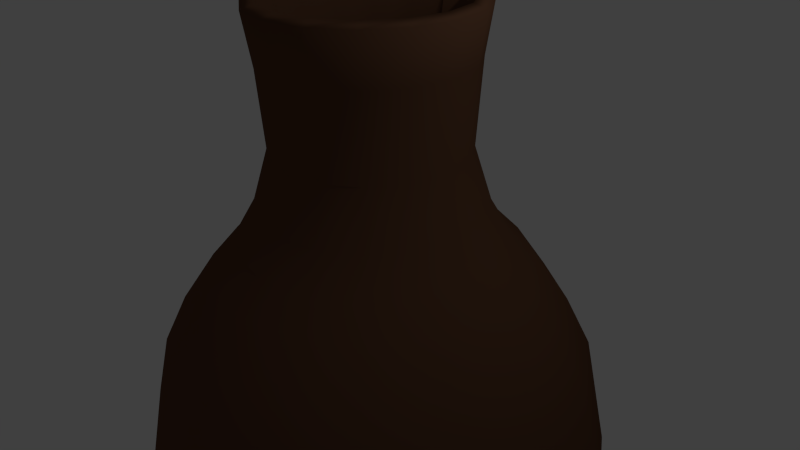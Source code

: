 # Source: David_sFabVaseTall.blend  (saved by Blender 2.74.0; exported with 4.5.12 LTS)
import bpy
from mathutils import Matrix  # noqa: F401  (used for matrix-valued properties, if any)

bpy.ops.wm.read_factory_settings(use_empty=True)
scene = bpy.context.scene
scene.name = 'Scene'

# ---- collections
col_collection_1 = bpy.data.collections.new('Collection 1'); scene.collection.children.link(col_collection_1)

# ---- materials (node trees are filled in below, after node groups)
mat_material_001 = bpy.data.materials.new('Material.001')
mat_material_001.alpha_threshold = 0.0
mat_material_001.use_transparent_shadow = False
mat_material_001.diffuse_color = (0.007889, 0.01256, 0.01885, 1.0)
mat_material_001.roughness = 3.14
mat_material_001.specular_intensity = 1.0
mat_material = bpy.data.materials.new('Material')
mat_material.alpha_threshold = 0.0
mat_material.use_transparent_shadow = False
mat_material.diffuse_color = (0.1282, 0.06032, 0.03326, 1.0)
mat_material.specular_color = (0.1237, 0.02877, 0.01869)
mat_material.roughness = 0.5
mat_material.line_color = (0.0, 0.0, 0.0, 1.0)

# ---- material node trees

# ---- world
world_world = bpy.data.worlds.new('World'); scene.world = world_world
world_world.color = (0.05088, 0.05088, 0.05088)
world_world.use_sun_shadow = False
world_world.sun_shadow_jitter_overblur = 0.0
world_world.cycles.sampling_method = 'MANUAL'
world_world.cycles.sample_map_resolution = 256

# ---- cameras
cam_camera = bpy.data.cameras.new('Camera')
cam_camera.clip_end = 100.0
cam_camera.lens = 35.0
cam_camera.sensor_width = 32.0
cam_camera.sensor_height = 18.0
cam_camera.ortho_scale = 7.314
cam_camera.dof.focus_distance = 0.0
cam_camera.dof.aperture_fstop = 128.0

# ---- lights
light_lamp = bpy.data.lights.new('Lamp', 'POINT')
light_lamp.transmission_factor = 0.0
light_lamp.cutoff_distance = 30.0
light_lamp.energy = 100.0
light_lamp.shadow_buffer_clip_start = 1.001
light_lamp.shadow_soft_size = 0.1
light_lamp.shadow_maximum_resolution = 0.006
light_lamp.use_absolute_resolution = True
light_lamp.cycles.use_multiple_importance_sampling = False

# ---- meshes
me_circle = bpy.data.meshes.new('Circle')
me_circle.from_pydata([(0.0, 1.0, 0.0), (-0.7071, 0.7071, 0.0), (-1.0, -4.371e-08, 0.0), (-0.7071, -0.7071, 0.0), (8.742e-08, -1.0, 0.0), (0.7071, -0.7071, 0.0), (1.0, 1.192e-08, 0.0), (0.7071, 0.7071, 0.0)], [], [(1, 2, 3, 4, 5, 6, 7, 0)])
me_circle.materials.append(mat_material_001)
me_circle.use_remesh_preserve_volume = False
me_circle.use_remesh_preserve_attributes = False
me_circle.use_mirror_vertex_groups = False
me_circle.update()
me_cube = bpy.data.meshes.new('Cube')
me_cube.from_pydata([(3.185, 2.384e-07, -1.0), (2.858, -2.384e-07, 0.2369), (3.139, 3.28e-07, -1.77), (2.921, 4.122e-07, -2.493), (2.484, 5.004e-07, -3.251), (1.795, 5.725e-07, -3.871), (1.026, 6.086e-07, -4.182), (0.01504, 6.206e-07, -4.285), (2.525, -2.986e-07, 0.7537), (2.077, -3.56e-07, 1.248), (1.744, -3.868e-07, 1.512), (1.48, -4.269e-07, 1.856), (1.262, -4.897e-07, 2.396), (1.342, -6.039e-07, 3.246), (1.445, -6.702e-07, 3.74), (1.27, -6.764e-07, 3.786), (1.149, -5.9e-07, 3.143), (1.078, -5.005e-07, 2.477), (1.262, -4.233e-07, 1.902), (1.618, -3.539e-07, 1.385), (1.939, -3.153e-07, 1.098), (2.422, -2.489e-07, 0.6044), (2.743, -1.687e-07, 0.007157), (2.927, -5.911e-08, -0.8083), (2.939, -2.851e-08, -1.05), (2.87, 7.312e-08, -1.831), (2.709, 1.594e-07, -2.474), (2.364, 2.442e-07, -3.071), (1.721, 3.303e-07, -3.622), (0.9629, 3.855e-07, -3.91), (-0.001872, 4.207e-07, -4.001), (2.943, 1.219, -1.0), (2.641, 1.094, 0.2369), (2.9, 1.201, -1.77), (2.699, 1.118, -2.493), (2.295, 0.9508, -3.251), (1.659, 0.687, -3.871), (0.9477, 0.3926, -4.182), (0.01389, 0.005755, -4.285), (2.333, 0.9663, 0.7537), (1.919, 0.7949, 1.248), (1.611, 0.6674, 1.512), (1.367, 0.5663, 1.856), (1.166, 0.4828, 2.396), (1.24, 0.5136, 3.246), (1.335, 0.5531, 3.74), (1.173, 0.4858, 3.786), (1.062, 0.4398, 3.143), (0.9958, 0.4125, 2.477), (1.166, 0.4828, 1.902), (1.494, 0.619, 1.385), (1.792, 0.7421, 1.098), (2.237, 0.9267, 0.6044), (2.534, 1.05, 0.007157), (2.704, 1.12, -0.8083), (2.715, 1.125, -1.05), (2.651, 1.098, -1.831), (2.503, 1.037, -2.474), (2.184, 0.9047, -3.071), (1.59, 0.6586, -3.622), (0.8896, 0.3685, -3.91), (-0.001729, -0.0007159, -4.001), (2.252, 2.252, -1.0), (2.021, 2.021, 0.2369), (2.22, 2.22, -1.77), (2.065, 2.065, -2.493), (1.757, 1.757, -3.251), (1.27, 1.27, -3.871), (0.7253, 0.7253, -4.182), (0.01063, 0.01063, -4.285), (1.785, 1.785, 0.7537), (1.469, 1.469, 1.248), (1.233, 1.233, 1.512), (1.046, 1.046, 1.856), (0.8921, 0.8921, 2.396), (0.9489, 0.9489, 3.246), (1.022, 1.022, 3.74), (0.8977, 0.8977, 3.786), (0.8127, 0.8127, 3.143), (0.7621, 0.7621, 2.477), (0.8921, 0.8921, 1.902), (1.144, 1.144, 1.385), (1.371, 1.371, 1.098), (1.712, 1.712, 0.6044), (1.94, 1.94, 0.007157), (2.07, 2.07, -0.8083), (2.078, 2.078, -1.05), (2.029, 2.029, -1.831), (1.915, 1.915, -2.474), (1.672, 1.672, -3.071), (1.217, 1.217, -3.622), (0.6809, 0.6809, -3.91), (-0.001324, -0.001323, -4.001), (1.219, 2.943, -1.0), (1.094, 2.641, 0.2369), (1.201, 2.9, -1.77), (1.118, 2.699, -2.493), (0.9508, 2.295, -3.251), (0.687, 1.659, -3.871), (0.3926, 0.9477, -4.182), (0.005754, 0.01389, -4.285), (0.9663, 2.333, 0.7537), (0.7949, 1.919, 1.248), (0.6674, 1.611, 1.512), (0.5663, 1.367, 1.856), (0.4828, 1.166, 2.396), (0.5136, 1.24, 3.246), (0.5531, 1.335, 3.74), (0.4858, 1.173, 3.786), (0.4398, 1.062, 3.143), (0.4125, 0.9958, 2.477), (0.4828, 1.166, 1.902), (0.619, 1.494, 1.385), (0.7421, 1.792, 1.098), (0.9267, 2.237, 0.6044), (1.05, 2.534, 0.007157), (1.12, 2.704, -0.8083), (1.125, 2.715, -1.05), (1.098, 2.651, -1.831), (1.037, 2.503, -2.474), (0.9047, 2.184, -3.071), (0.6586, 1.59, -3.622), (0.3685, 0.8896, -3.91), (-0.0007167, -0.001729, -4.001), (-3.776e-07, 3.185, -1.0), (1.135e-07, 2.858, 0.2369), (-4.652e-07, 3.139, -1.77), (-5.398e-07, 2.921, -2.493), (-6.09e-07, 2.484, -3.251), (-6.51e-07, 1.795, -3.871), (-6.534e-07, 1.026, -4.182), (-6.213e-07, 0.01504, -4.285), (1.882e-07, 2.525, 0.7537), (2.652e-07, 2.077, 1.248), (3.105e-07, 1.744, 1.512), (3.622e-07, 1.48, 1.856), (4.345e-07, 1.262, 2.396), (5.452e-07, 1.342, 3.246), (6.07e-07, 1.445, 3.74), (6.209e-07, 1.27, 3.786), (5.397e-07, 1.149, 3.143), (4.534e-07, 1.078, 2.477), (3.682e-07, 1.262, 1.902), (2.832e-07, 1.618, 1.385), (2.305e-07, 1.939, 1.098), (1.431e-07, 2.422, 0.6044), (4.876e-08, 2.743, 0.007157), (-6.884e-08, 2.927, -0.8083), (-9.993e-08, 2.939, -1.05), (-1.986e-07, 2.87, -1.831), (-2.778e-07, 2.709, -2.474), (-3.475e-07, 2.364, -3.071), (-4.056e-07, 1.721, -3.622), (-4.276e-07, 0.9629, -3.91), (-4.206e-07, -0.001872, -4.001), (-1.219, 2.943, -1.0), (-1.094, 2.641, 0.2369), (-1.201, 2.9, -1.77), (-1.118, 2.699, -2.493), (-0.9508, 2.295, -3.251), (-0.687, 1.659, -3.871), (-0.3926, 0.9477, -4.182), (-0.005755, 0.01389, -4.285), (-0.9663, 2.333, 0.7537), (-0.7949, 1.919, 1.248), (-0.6674, 1.611, 1.512), (-0.5663, 1.367, 1.856), (-0.4828, 1.166, 2.396), (-0.5136, 1.24, 3.246), (-0.5531, 1.335, 3.74), (-0.4858, 1.173, 3.786), (-0.4398, 1.062, 3.143), (-0.4125, 0.9958, 2.477), (-0.4828, 1.166, 1.902), (-0.619, 1.494, 1.385), (-0.7421, 1.792, 1.098), (-0.9267, 2.237, 0.6044), (-1.05, 2.534, 0.007157), (-1.12, 2.704, -0.8083), (-1.125, 2.715, -1.05), (-1.098, 2.651, -1.831), (-1.037, 2.503, -2.474), (-0.9047, 2.184, -3.071), (-0.6586, 1.59, -3.622), (-0.3685, 0.8896, -3.91), (0.0007159, -0.001729, -4.001), (-2.252, 2.252, -1.0), (-2.021, 2.021, 0.2369), (-2.22, 2.22, -1.77), (-2.065, 2.065, -2.493), (-1.757, 1.757, -3.251), (-1.27, 1.27, -3.871), (-0.7253, 0.7253, -4.182), (-0.01063, 0.01063, -4.285), (-1.785, 1.785, 0.7537), (-1.469, 1.469, 1.248), (-1.233, 1.233, 1.512), (-1.046, 1.046, 1.856), (-0.8921, 0.8921, 2.396), (-0.9489, 0.9489, 3.246), (-1.022, 1.022, 3.74), (-0.8977, 0.8977, 3.786), (-0.8127, 0.8127, 3.143), (-0.7621, 0.7621, 2.477), (-0.8921, 0.8921, 1.902), (-1.144, 1.144, 1.385), (-1.371, 1.371, 1.098), (-1.712, 1.712, 0.6044), (-1.94, 1.94, 0.007157), (-2.07, 2.07, -0.8083), (-2.078, 2.078, -1.05), (-2.029, 2.029, -1.831), (-1.915, 1.915, -2.474), (-1.672, 1.672, -3.071), (-1.217, 1.217, -3.622), (-0.6809, 0.6809, -3.91), (0.001323, -0.001324, -4.001), (-2.943, 1.219, -1.0), (-2.641, 1.094, 0.2369), (-2.9, 1.201, -1.77), (-2.699, 1.118, -2.493), (-2.295, 0.9508, -3.251), (-1.659, 0.687, -3.871), (-0.9477, 0.3926, -4.182), (-0.01389, 0.005754, -4.285), (-2.333, 0.9663, 0.7537), (-1.919, 0.7949, 1.248), (-1.611, 0.6674, 1.512), (-1.367, 0.5663, 1.856), (-1.166, 0.4828, 2.396), (-1.24, 0.5136, 3.246), (-1.335, 0.5531, 3.74), (-1.173, 0.4858, 3.786), (-1.062, 0.4398, 3.143), (-0.9958, 0.4125, 2.477), (-1.166, 0.4828, 1.902), (-1.494, 0.619, 1.385), (-1.792, 0.7421, 1.098), (-2.237, 0.9267, 0.6044), (-2.534, 1.05, 0.007157), (-2.704, 1.12, -0.8083), (-2.715, 1.125, -1.05), (-2.651, 1.098, -1.831), (-2.503, 1.037, -2.474), (-2.184, 0.9047, -3.071), (-1.59, 0.6586, -3.622), (-0.8896, 0.3685, -3.91), (0.001729, -0.0007167, -4.001), (-3.185, -5.169e-07, -1.0), (-2.858, -1.144e-08, 0.2369), (-3.139, -6.024e-07, -1.77), (-2.921, -6.675e-07, -2.493), (-2.484, -7.176e-07, -3.251), (-1.795, -7.295e-07, -3.871), (-1.026, -6.983e-07, -4.182), (-0.01504, -6.22e-07, -4.285), (-2.525, 7.781e-08, 0.7537), (-2.077, 1.744e-07, 1.248), (-1.744, 2.343e-07, 1.512), (-1.48, 2.975e-07, 1.856), (-1.262, 3.794e-07, 2.396), (-1.342, 4.865e-07, 3.246), (-1.445, 5.439e-07, 3.74), (-1.27, 5.654e-07, 3.786), (-1.149, 4.895e-07, 3.143), (-1.078, 4.062e-07, 2.477), (-1.262, 3.13e-07, 1.902), (-1.618, 2.124e-07, 1.385), (-1.939, 1.457e-07, 1.098), (-2.422, 3.722e-08, 0.6044), (-2.743, -7.115e-08, 0.007157), (-2.927, -1.968e-07, -0.8083), (-2.939, -2.284e-07, -1.05), (-2.87, -3.24e-07, -1.831), (-2.709, -3.962e-07, -2.474), (-2.364, -4.508e-07, -3.071), (-1.721, -4.808e-07, -3.622), (-0.9629, -4.697e-07, -3.91), (0.001872, -4.205e-07, -4.001), (-2.943, -1.219, -1.0), (-2.641, -1.094, 0.2369), (-2.9, -1.201, -1.77), (-2.699, -1.118, -2.493), (-2.295, -0.9508, -3.251), (-1.659, -0.687, -3.871), (-0.9477, -0.3926, -4.182), (-0.01389, -0.005755, -4.285), (-2.333, -0.9663, 0.7537), (-1.919, -0.7949, 1.248), (-1.611, -0.6674, 1.512), (-1.367, -0.5663, 1.856), (-1.166, -0.4828, 2.396), (-1.24, -0.5136, 3.246), (-1.335, -0.5531, 3.74), (-1.173, -0.4858, 3.786), (-1.062, -0.4398, 3.143), (-0.9958, -0.4125, 2.477), (-1.166, -0.4828, 1.902), (-1.494, -0.619, 1.385), (-1.792, -0.7421, 1.098), (-2.237, -0.9267, 0.6044), (-2.534, -1.05, 0.007157), (-2.704, -1.12, -0.8083), (-2.715, -1.125, -1.05), (-2.651, -1.098, -1.831), (-2.503, -1.037, -2.474), (-2.184, -0.9047, -3.071), (-1.59, -0.6586, -3.622), (-0.8896, -0.3685, -3.91), (0.001729, 0.0007159, -4.001), (-2.252, -2.252, -1.0), (-2.021, -2.021, 0.2369), (-2.22, -2.22, -1.77), (-2.065, -2.065, -2.493), (-1.757, -1.757, -3.251), (-1.269, -1.27, -3.871), (-0.7253, -0.7253, -4.182), (-0.01063, -0.01063, -4.285), (-1.785, -1.785, 0.7537), (-1.469, -1.469, 1.248), (-1.233, -1.233, 1.512), (-1.046, -1.046, 1.856), (-0.8921, -0.8921, 2.396), (-0.9489, -0.9489, 3.246), (-1.022, -1.022, 3.74), (-0.8977, -0.8977, 3.786), (-0.8127, -0.8127, 3.143), (-0.7621, -0.7621, 2.477), (-0.8921, -0.8921, 1.902), (-1.144, -1.144, 1.385), (-1.371, -1.371, 1.098), (-1.712, -1.712, 0.6044), (-1.94, -1.94, 0.007157), (-2.07, -2.07, -0.8083), (-2.078, -2.078, -1.05), (-2.029, -2.029, -1.831), (-1.915, -1.915, -2.474), (-1.672, -1.672, -3.071), (-1.217, -1.217, -3.622), (-0.6809, -0.6809, -3.91), (0.001324, 0.001323, -4.001), (-1.219, -2.943, -1.0), (-1.094, -2.641, 0.2369), (-1.201, -2.9, -1.77), (-1.118, -2.699, -2.493), (-0.9508, -2.295, -3.251), (-0.687, -1.659, -3.871), (-0.3926, -0.9477, -4.182), (-0.005754, -0.01389, -4.285), (-0.9663, -2.333, 0.7537), (-0.7949, -1.919, 1.248), (-0.6674, -1.611, 1.512), (-0.5663, -1.367, 1.856), (-0.4828, -1.166, 2.396), (-0.5136, -1.24, 3.246), (-0.5531, -1.335, 3.74), (-0.4858, -1.173, 3.786), (-0.4398, -1.062, 3.143), (-0.4125, -0.9958, 2.477), (-0.4828, -1.166, 1.902), (-0.619, -1.494, 1.385), (-0.7421, -1.792, 1.098), (-0.9267, -2.237, 0.6044), (-1.05, -2.534, 0.007157), (-1.12, -2.704, -0.8083), (-1.125, -2.715, -1.05), (-1.098, -2.651, -1.831), (-1.037, -2.503, -2.474), (-0.9047, -2.184, -3.071), (-0.6586, -1.59, -3.622), (-0.3685, -0.8896, -3.91), (0.0007167, 0.001729, -4.001), (2.764e-07, -3.185, -1.0), (-2.043e-07, -2.858, 0.2369), (3.654e-07, -3.139, -1.77), (4.47e-07, -2.921, -2.493), (5.3e-07, -2.484, -3.251), (5.939e-07, -1.795, -3.871), (6.208e-07, -1.026, -4.182), (6.208e-07, -0.01504, -4.285), (-2.684e-07, -2.525, 0.7537), (-3.313e-07, -2.077, 1.248), (-3.66e-07, -1.744, 1.512), (-4.092e-07, -1.48, 1.856), (-4.746e-07, -1.262, 2.396), (-5.879e-07, -1.342, 3.246), (-6.53e-07, -1.445, 3.74), (-6.613e-07, -1.27, 3.786), (-5.763e-07, -1.149, 3.143), (-4.876e-07, -1.078, 2.477), (-4.083e-07, -1.262, 1.902), (-3.346e-07, -1.618, 1.385), (-2.922e-07, -1.939, 1.098), (-2.2e-07, -2.422, 0.6044), (-1.36e-07, -2.743, 0.007157), (-2.42e-08, -2.927, -0.8083), (6.527e-09, -2.939, -1.05), (1.073e-07, -2.87, -1.831), (1.917e-07, -2.709, -2.474), (2.724e-07, -2.364, -3.071), (3.509e-07, -1.721, -3.622), (3.97e-07, -0.9629, -3.91), (4.207e-07, 0.001872, -4.001), (1.219, -2.943, -1.0), (1.094, -2.641, 0.2369), (1.201, -2.9, -1.77), (1.118, -2.699, -2.493), (0.9508, -2.295, -3.251), (0.687, -1.659, -3.871), (0.3926, -0.9477, -4.182), (0.005755, -0.01389, -4.285), (0.9663, -2.333, 0.7537), (0.7949, -1.919, 1.248), (0.6674, -1.611, 1.512), (0.5663, -1.367, 1.856), (0.4828, -1.166, 2.396), (0.5136, -1.24, 3.246), (0.5531, -1.335, 3.74), (0.4858, -1.173, 3.786), (0.4398, -1.062, 3.143), (0.4125, -0.9958, 2.477), (0.4828, -1.166, 1.902), (0.619, -1.494, 1.385), (0.7421, -1.792, 1.098), (0.9267, -2.237, 0.6044), (1.05, -2.534, 0.007157), (1.12, -2.704, -0.8083), (1.125, -2.715, -1.05), (1.098, -2.651, -1.831), (1.037, -2.503, -2.474), (0.9047, -2.184, -3.071), (0.6586, -1.59, -3.622), (0.3685, -0.8896, -3.91), (-0.0007159, 0.001729, -4.001), (2.252, -2.252, -1.0), (2.021, -2.021, 0.2369), (2.22, -2.22, -1.77), (2.065, -2.065, -2.493), (1.757, -1.757, -3.251), (1.27, -1.269, -3.871), (0.7253, -0.7253, -4.182), (0.01063, -0.01063, -4.285), (1.785, -1.785, 0.7537), (1.469, -1.469, 1.248), (1.233, -1.233, 1.512), (1.046, -1.046, 1.856), (0.8921, -0.8921, 2.396), (0.9489, -0.9489, 3.246), (1.022, -1.022, 3.74), (0.8977, -0.8977, 3.786), (0.8127, -0.8127, 3.143), (0.7621, -0.7621, 2.477), (0.8921, -0.8921, 1.902), (1.144, -1.144, 1.385), (1.371, -1.371, 1.098), (1.712, -1.712, 0.6044), (1.94, -1.94, 0.007157), (2.07, -2.07, -0.8083), (2.078, -2.078, -1.05), (2.029, -2.029, -1.831), (1.915, -1.915, -2.474), (1.672, -1.672, -3.071), (1.217, -1.217, -3.622), (0.6809, -0.6809, -3.91), (-0.001323, 0.001324, -4.001), (2.943, -1.219, -1.0), (2.641, -1.094, 0.2369), (2.9, -1.201, -1.77), (2.699, -1.118, -2.493), (2.295, -0.9508, -3.251), (1.659, -0.687, -3.871), (0.9477, -0.3926, -4.182), (0.01389, -0.005754, -4.285), (2.333, -0.9663, 0.7537), (1.919, -0.7949, 1.248), (1.611, -0.6674, 1.512), (1.367, -0.5663, 1.856), (1.166, -0.4828, 2.396), (1.24, -0.5136, 3.246), (1.335, -0.5531, 3.74), (1.173, -0.4858, 3.786), (1.062, -0.4398, 3.143), (0.9958, -0.4125, 2.477), (1.166, -0.4828, 1.902), (1.494, -0.619, 1.385), (1.792, -0.7421, 1.098), (2.237, -0.9267, 0.6044), (2.534, -1.05, 0.007157), (2.704, -1.12, -0.8083), (2.715, -1.125, -1.05), (2.651, -1.098, -1.831), (2.503, -1.037, -2.474), (2.184, -0.9047, -3.071), (1.59, -0.6586, -3.622), (0.8896, -0.3685, -3.91), (-0.001729, 0.0007167, -4.001)], [], [(0, 1, 32, 31), (31, 32, 63, 62), (62, 63, 94, 93), (93, 94, 125, 124), (124, 125, 156, 155), (155, 156, 187, 186), (186, 187, 218, 217), (217, 218, 249, 248), (248, 249, 280, 279), (279, 280, 311, 310), (310, 311, 342, 341), (341, 342, 373, 372), (372, 373, 404, 403), (403, 404, 435, 434), (434, 435, 466, 465), (465, 466, 1, 0), (2, 0, 31, 33), (33, 31, 62, 64), (64, 62, 93, 95), (95, 93, 124, 126), (126, 124, 155, 157), (157, 155, 186, 188), (188, 186, 217, 219), (219, 217, 248, 250), (250, 248, 279, 281), (281, 279, 310, 312), (312, 310, 341, 343), (343, 341, 372, 374), (374, 372, 403, 405), (405, 403, 434, 436), (436, 434, 465, 467), (467, 465, 0, 2), (3, 2, 33, 34), (34, 33, 64, 65), (65, 64, 95, 96), (96, 95, 126, 127), (127, 126, 157, 158), (158, 157, 188, 189), (189, 188, 219, 220), (220, 219, 250, 251), (251, 250, 281, 282), (282, 281, 312, 313), (313, 312, 343, 344), (344, 343, 374, 375), (375, 374, 405, 406), (406, 405, 436, 437), (437, 436, 467, 468), (468, 467, 2, 3), (4, 3, 34, 35), (35, 34, 65, 66), (66, 65, 96, 97), (97, 96, 127, 128), (128, 127, 158, 159), (159, 158, 189, 190), (190, 189, 220, 221), (221, 220, 251, 252), (252, 251, 282, 283), (283, 282, 313, 314), (314, 313, 344, 345), (345, 344, 375, 376), (376, 375, 406, 407), (407, 406, 437, 438), (438, 437, 468, 469), (469, 468, 3, 4), (5, 4, 35, 36), (36, 35, 66, 67), (67, 66, 97, 98), (98, 97, 128, 129), (129, 128, 159, 160), (160, 159, 190, 191), (191, 190, 221, 222), (222, 221, 252, 253), (253, 252, 283, 284), (284, 283, 314, 315), (315, 314, 345, 346), (346, 345, 376, 377), (377, 376, 407, 408), (408, 407, 438, 439), (439, 438, 469, 470), (470, 469, 4, 5), (6, 5, 36, 37), (37, 36, 67, 68), (68, 67, 98, 99), (99, 98, 129, 130), (130, 129, 160, 161), (161, 160, 191, 192), (192, 191, 222, 223), (223, 222, 253, 254), (254, 253, 284, 285), (285, 284, 315, 316), (316, 315, 346, 347), (347, 346, 377, 378), (378, 377, 408, 409), (409, 408, 439, 440), (440, 439, 470, 471), (471, 470, 5, 6), (7, 6, 37, 38), (38, 37, 68, 69), (69, 68, 99, 100), (100, 99, 130, 131), (131, 130, 161, 162), (162, 161, 192, 193), (193, 192, 223, 224), (224, 223, 254, 255), (255, 254, 285, 286), (286, 285, 316, 317), (317, 316, 347, 348), (348, 347, 378, 379), (379, 378, 409, 410), (410, 409, 440, 441), (441, 440, 471, 472), (472, 471, 6, 7), (1, 8, 39, 32), (32, 39, 70, 63), (63, 70, 101, 94), (94, 101, 132, 125), (125, 132, 163, 156), (156, 163, 194, 187), (187, 194, 225, 218), (218, 225, 256, 249), (249, 256, 287, 280), (280, 287, 318, 311), (311, 318, 349, 342), (342, 349, 380, 373), (373, 380, 411, 404), (404, 411, 442, 435), (435, 442, 473, 466), (466, 473, 8, 1), (8, 9, 40, 39), (39, 40, 71, 70), (70, 71, 102, 101), (101, 102, 133, 132), (132, 133, 164, 163), (163, 164, 195, 194), (194, 195, 226, 225), (225, 226, 257, 256), (256, 257, 288, 287), (287, 288, 319, 318), (318, 319, 350, 349), (349, 350, 381, 380), (380, 381, 412, 411), (411, 412, 443, 442), (442, 443, 474, 473), (473, 474, 9, 8), (9, 10, 41, 40), (40, 41, 72, 71), (71, 72, 103, 102), (102, 103, 134, 133), (133, 134, 165, 164), (164, 165, 196, 195), (195, 196, 227, 226), (226, 227, 258, 257), (257, 258, 289, 288), (288, 289, 320, 319), (319, 320, 351, 350), (350, 351, 382, 381), (381, 382, 413, 412), (412, 413, 444, 443), (443, 444, 475, 474), (474, 475, 10, 9), (10, 11, 42, 41), (41, 42, 73, 72), (72, 73, 104, 103), (103, 104, 135, 134), (134, 135, 166, 165), (165, 166, 197, 196), (196, 197, 228, 227), (227, 228, 259, 258), (258, 259, 290, 289), (289, 290, 321, 320), (320, 321, 352, 351), (351, 352, 383, 382), (382, 383, 414, 413), (413, 414, 445, 444), (444, 445, 476, 475), (475, 476, 11, 10), (11, 12, 43, 42), (42, 43, 74, 73), (73, 74, 105, 104), (104, 105, 136, 135), (135, 136, 167, 166), (166, 167, 198, 197), (197, 198, 229, 228), (228, 229, 260, 259), (259, 260, 291, 290), (290, 291, 322, 321), (321, 322, 353, 352), (352, 353, 384, 383), (383, 384, 415, 414), (414, 415, 446, 445), (445, 446, 477, 476), (476, 477, 12, 11), (12, 13, 44, 43), (43, 44, 75, 74), (74, 75, 106, 105), (105, 106, 137, 136), (136, 137, 168, 167), (167, 168, 199, 198), (198, 199, 230, 229), (229, 230, 261, 260), (260, 261, 292, 291), (291, 292, 323, 322), (322, 323, 354, 353), (353, 354, 385, 384), (384, 385, 416, 415), (415, 416, 447, 446), (446, 447, 478, 477), (477, 478, 13, 12), (13, 14, 45, 44), (44, 45, 76, 75), (75, 76, 107, 106), (106, 107, 138, 137), (137, 138, 169, 168), (168, 169, 200, 199), (199, 200, 231, 230), (230, 231, 262, 261), (261, 262, 293, 292), (292, 293, 324, 323), (323, 324, 355, 354), (354, 355, 386, 385), (385, 386, 417, 416), (416, 417, 448, 447), (447, 448, 479, 478), (478, 479, 14, 13), (14, 15, 46, 45), (45, 46, 77, 76), (76, 77, 108, 107), (107, 108, 139, 138), (138, 139, 170, 169), (169, 170, 201, 200), (200, 201, 232, 231), (231, 232, 263, 262), (262, 263, 294, 293), (293, 294, 325, 324), (324, 325, 356, 355), (355, 356, 387, 386), (386, 387, 418, 417), (417, 418, 449, 448), (448, 449, 480, 479), (479, 480, 15, 14), (15, 16, 47, 46), (46, 47, 78, 77), (77, 78, 109, 108), (108, 109, 140, 139), (139, 140, 171, 170), (170, 171, 202, 201), (201, 202, 233, 232), (232, 233, 264, 263), (263, 264, 295, 294), (294, 295, 326, 325), (325, 326, 357, 356), (356, 357, 388, 387), (387, 388, 419, 418), (418, 419, 450, 449), (449, 450, 481, 480), (480, 481, 16, 15), (16, 17, 48, 47), (47, 48, 79, 78), (78, 79, 110, 109), (109, 110, 141, 140), (140, 141, 172, 171), (171, 172, 203, 202), (202, 203, 234, 233), (233, 234, 265, 264), (264, 265, 296, 295), (295, 296, 327, 326), (326, 327, 358, 357), (357, 358, 389, 388), (388, 389, 420, 419), (419, 420, 451, 450), (450, 451, 482, 481), (481, 482, 17, 16), (17, 18, 49, 48), (48, 49, 80, 79), (79, 80, 111, 110), (110, 111, 142, 141), (141, 142, 173, 172), (172, 173, 204, 203), (203, 204, 235, 234), (234, 235, 266, 265), (265, 266, 297, 296), (296, 297, 328, 327), (327, 328, 359, 358), (358, 359, 390, 389), (389, 390, 421, 420), (420, 421, 452, 451), (451, 452, 483, 482), (482, 483, 18, 17), (18, 19, 50, 49), (49, 50, 81, 80), (80, 81, 112, 111), (111, 112, 143, 142), (142, 143, 174, 173), (173, 174, 205, 204), (204, 205, 236, 235), (235, 236, 267, 266), (266, 267, 298, 297), (297, 298, 329, 328), (328, 329, 360, 359), (359, 360, 391, 390), (390, 391, 422, 421), (421, 422, 453, 452), (452, 453, 484, 483), (483, 484, 19, 18), (19, 20, 51, 50), (50, 51, 82, 81), (81, 82, 113, 112), (112, 113, 144, 143), (143, 144, 175, 174), (174, 175, 206, 205), (205, 206, 237, 236), (236, 237, 268, 267), (267, 268, 299, 298), (298, 299, 330, 329), (329, 330, 361, 360), (360, 361, 392, 391), (391, 392, 423, 422), (422, 423, 454, 453), (453, 454, 485, 484), (484, 485, 20, 19), (20, 21, 52, 51), (51, 52, 83, 82), (82, 83, 114, 113), (113, 114, 145, 144), (144, 145, 176, 175), (175, 176, 207, 206), (206, 207, 238, 237), (237, 238, 269, 268), (268, 269, 300, 299), (299, 300, 331, 330), (330, 331, 362, 361), (361, 362, 393, 392), (392, 393, 424, 423), (423, 424, 455, 454), (454, 455, 486, 485), (485, 486, 21, 20), (21, 22, 53, 52), (52, 53, 84, 83), (83, 84, 115, 114), (114, 115, 146, 145), (145, 146, 177, 176), (176, 177, 208, 207), (207, 208, 239, 238), (238, 239, 270, 269), (269, 270, 301, 300), (300, 301, 332, 331), (331, 332, 363, 362), (362, 363, 394, 393), (393, 394, 425, 424), (424, 425, 456, 455), (455, 456, 487, 486), (486, 487, 22, 21), (22, 23, 54, 53), (53, 54, 85, 84), (84, 85, 116, 115), (115, 116, 147, 146), (146, 147, 178, 177), (177, 178, 209, 208), (208, 209, 240, 239), (239, 240, 271, 270), (270, 271, 302, 301), (301, 302, 333, 332), (332, 333, 364, 363), (363, 364, 395, 394), (394, 395, 426, 425), (425, 426, 457, 456), (456, 457, 488, 487), (487, 488, 23, 22), (23, 24, 55, 54), (54, 55, 86, 85), (85, 86, 117, 116), (116, 117, 148, 147), (147, 148, 179, 178), (178, 179, 210, 209), (209, 210, 241, 240), (240, 241, 272, 271), (271, 272, 303, 302), (302, 303, 334, 333), (333, 334, 365, 364), (364, 365, 396, 395), (395, 396, 427, 426), (426, 427, 458, 457), (457, 458, 489, 488), (488, 489, 24, 23), (24, 25, 56, 55), (55, 56, 87, 86), (86, 87, 118, 117), (117, 118, 149, 148), (148, 149, 180, 179), (179, 180, 211, 210), (210, 211, 242, 241), (241, 242, 273, 272), (272, 273, 304, 303), (303, 304, 335, 334), (334, 335, 366, 365), (365, 366, 397, 396), (396, 397, 428, 427), (427, 428, 459, 458), (458, 459, 490, 489), (489, 490, 25, 24), (25, 26, 57, 56), (56, 57, 88, 87), (87, 88, 119, 118), (118, 119, 150, 149), (149, 150, 181, 180), (180, 181, 212, 211), (211, 212, 243, 242), (242, 243, 274, 273), (273, 274, 305, 304), (304, 305, 336, 335), (335, 336, 367, 366), (366, 367, 398, 397), (397, 398, 429, 428), (428, 429, 460, 459), (459, 460, 491, 490), (490, 491, 26, 25), (26, 27, 58, 57), (57, 58, 89, 88), (88, 89, 120, 119), (119, 120, 151, 150), (150, 151, 182, 181), (181, 182, 213, 212), (212, 213, 244, 243), (243, 244, 275, 274), (274, 275, 306, 305), (305, 306, 337, 336), (336, 337, 368, 367), (367, 368, 399, 398), (398, 399, 430, 429), (429, 430, 461, 460), (460, 461, 492, 491), (491, 492, 27, 26), (27, 28, 59, 58), (58, 59, 90, 89), (89, 90, 121, 120), (120, 121, 152, 151), (151, 152, 183, 182), (182, 183, 214, 213), (213, 214, 245, 244), (244, 245, 276, 275), (275, 276, 307, 306), (306, 307, 338, 337), (337, 338, 369, 368), (368, 369, 400, 399), (399, 400, 431, 430), (430, 431, 462, 461), (461, 462, 493, 492), (492, 493, 28, 27), (28, 29, 60, 59), (59, 60, 91, 90), (90, 91, 122, 121), (121, 122, 153, 152), (152, 153, 184, 183), (183, 184, 215, 214), (214, 215, 246, 245), (245, 246, 277, 276), (276, 277, 308, 307), (307, 308, 339, 338), (338, 339, 370, 369), (369, 370, 401, 400), (400, 401, 432, 431), (431, 432, 463, 462), (462, 463, 494, 493), (493, 494, 29, 28), (29, 30, 61, 60), (60, 61, 92, 91), (91, 92, 123, 122), (122, 123, 154, 153), (153, 154, 185, 184), (184, 185, 216, 215), (215, 216, 247, 246), (246, 247, 278, 277), (277, 278, 309, 308), (308, 309, 340, 339), (339, 340, 371, 370), (370, 371, 402, 401), (401, 402, 433, 432), (432, 433, 464, 463), (463, 464, 495, 494), (494, 495, 30, 29)])
me_cube.polygons.foreach_set('use_smooth', [True] * 480)
me_cube.materials.append(mat_material)
me_cube.use_remesh_preserve_volume = False
me_cube.use_remesh_preserve_attributes = False
me_cube.use_mirror_vertex_groups = False
me_cube.update()

# ---- objects
ob_circle = bpy.data.objects.new('Circle', me_circle)
ob_cube = bpy.data.objects.new('Cube', me_cube)
ob_lamp = bpy.data.objects.new('Lamp', light_lamp)
ob_camera = bpy.data.objects.new('Camera', cam_camera)

# ---- transforms, parenting, visibility, modifiers, constraints
ob_circle.location = (0.0, 0.0, 5.132)
ob_circle.scale = (1.35, 1.35, 1.306)
ob_circle.lineart.crease_threshold = 0.0
ob_cube.location = (0.0, 0.0, 2.519)
ob_cube.scale = (1.0, 1.0, 1.306)
ob_cube.lock_rotations_4d = False
ob_cube.empty_display_type = 'ARROWS'
ob_cube.lineart.crease_threshold = 0.0
ob_lamp.location = (4.076, 1.005, 10.23)
ob_lamp.rotation_euler = (0.6503, 0.05522, 1.866)
ob_lamp.scale = (1.006, 1.393, 1.441)
ob_lamp.lock_rotations_4d = False
ob_lamp.empty_display_type = 'ARROWS'
ob_lamp.color = (0.0, 0.0, 0.0, 0.0)
ob_lamp.lineart.crease_threshold = 0.0
ob_camera.location = (7.481, -6.508, 9.5)
ob_camera.rotation_euler = (1.109, 0.01082, 0.8149)
ob_camera.scale = (1.0, 1.405, 1.277)
ob_camera.lock_rotations_4d = False
ob_camera.empty_display_type = 'ARROWS'
ob_camera.color = (0.0, 0.0, 0.0, 0.0)
ob_camera.display_type = 'WIRE'
ob_camera.lineart.crease_threshold = 0.0

# ---- collection membership
col_collection_1.objects.link(ob_circle)
col_collection_1.objects.link(ob_cube)
col_collection_1.objects.link(ob_lamp)
col_collection_1.objects.link(ob_camera)

# ---- scene / render settings (as saved in the file)
scene.camera = ob_camera
scene.frame_start = 1; scene.frame_end = 250; scene.frame_set(2)
scene.render.engine = 'BLENDER_EEVEE_NEXT'
scene.render.resolution_percentage = 50
scene.render.dither_intensity = 0.0
scene.cycles.use_denoising = False
scene.cycles.samples = 10
scene.cycles.sampling_pattern = 'TABULATED_SOBOL'
scene.cycles.light_sampling_threshold = 0.0
scene.cycles.use_adaptive_sampling = False
scene.cycles.use_light_tree = False
scene.cycles.blur_glossy = 0.0
scene.cycles.pixel_filter_type = 'GAUSSIAN'
scene.cycles.sample_clamp_indirect = 0.0
scene.view_settings.view_transform = 'Standard'
bpy.context.view_layer.update()
